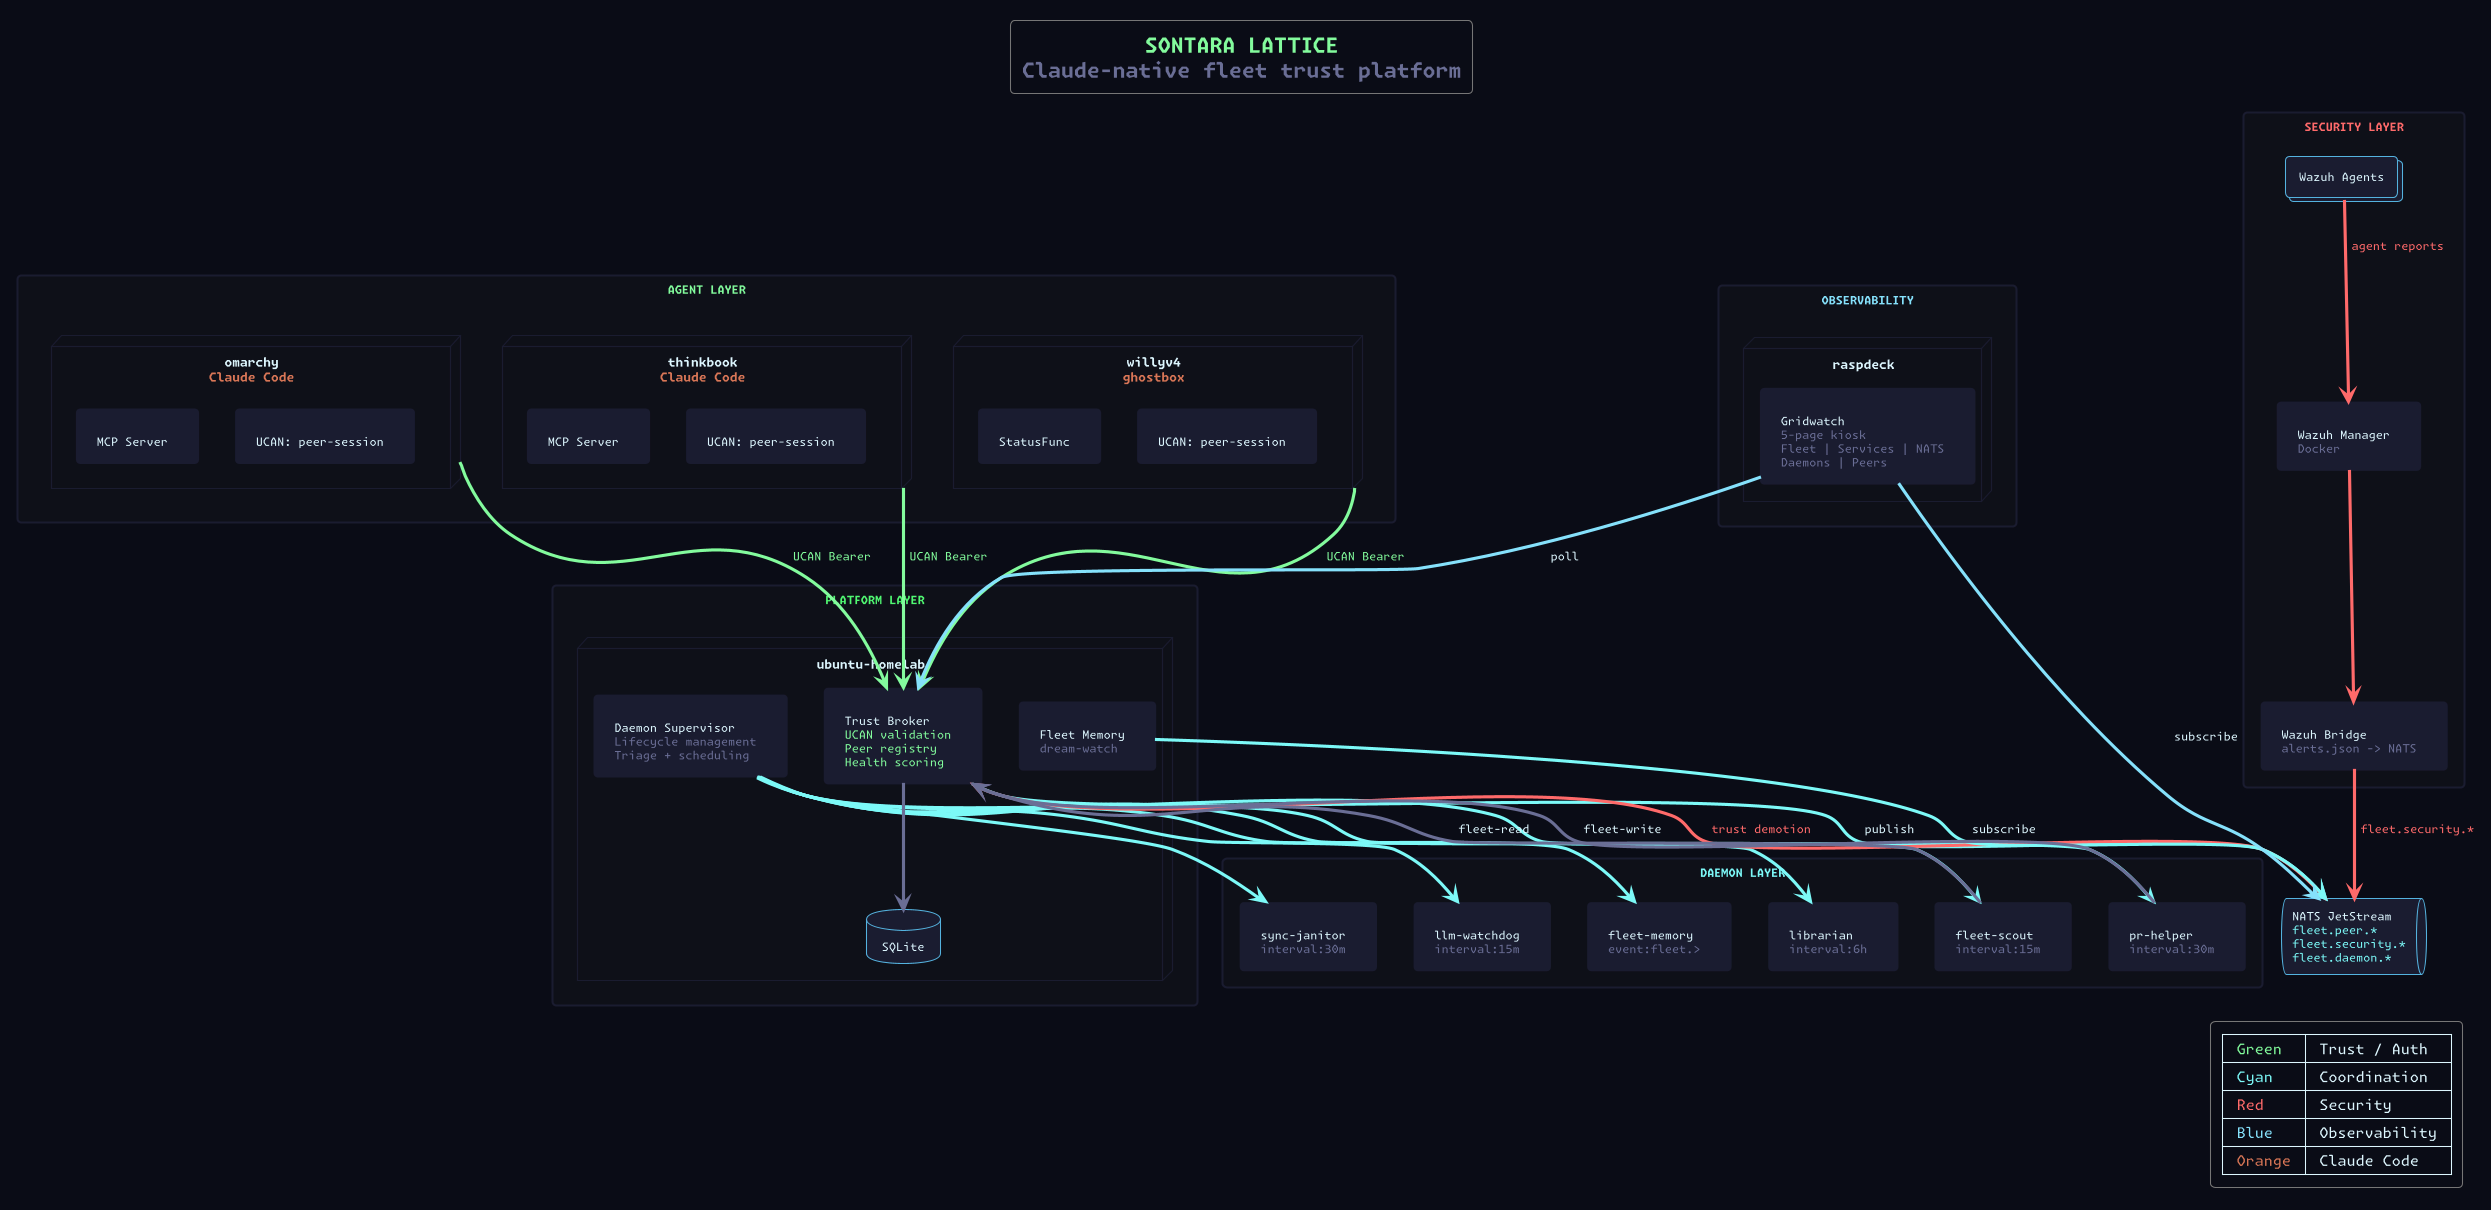

The diagram above was rendered by PlantUML. Its source (embedded in the PNG):
@startuml Sontara Lattice Architecture
!theme cyborg
skinparam backgroundColor #0B0C16
skinparam defaultFontColor #ddf7ff
skinparam defaultFontName "Monaspace Krypton"
skinparam defaultFontSize 11
skinparam nodeFontSize 12
skinparam componentFontSize 11
skinparam noteFontSize 10
skinparam arrowColor #6a6e95
skinparam rectangleBorderColor #1a1c30
skinparam nodeBorderColor #1a1c30
skinparam componentBorderColor #1a1c30
skinparam cloudBorderColor #1a1c30

title <color:#82FB9C><b>SONTARA LATTICE</b></color>\n<color:#6a6e95>Claude-native fleet trust platform</color>

' === AGENT LAYER ===
rectangle "<color:#82FB9C>AGENT LAYER</color>" as agents #0f1019 {
  node "omarchy\n<color:#D97757>Claude Code</color>" as omarchy #0f1019 {
    component "MCP Server" as mcp1 #1a1c30
    component "UCAN: peer-session" as ucan1 #1a1c30
  }
  node "thinkbook\n<color:#D97757>Claude Code</color>" as thinkbook #0f1019 {
    component "MCP Server" as mcp2 #1a1c30
    component "UCAN: peer-session" as ucan2 #1a1c30
  }
  node "willyv4\n<color:#D97757>ghostbox</color>" as willyv4 #0f1019 {
    component "StatusFunc" as status1 #1a1c30
    component "UCAN: peer-session" as ucan3 #1a1c30
  }
}

' === DAEMON LAYER ===
rectangle "<color:#7cf8f7>DAEMON LAYER</color>" as daemons #0f1019 {
  component "fleet-scout\n<color:#6a6e95>interval:15m</color>" as scout #1a1c30
  component "pr-helper\n<color:#6a6e95>interval:30m</color>" as prhelper #1a1c30
  component "fleet-memory\n<color:#6a6e95>event:fleet.></color>" as fmem #1a1c30
  component "librarian\n<color:#6a6e95>interval:6h</color>" as librarian #1a1c30
  component "sync-janitor\n<color:#6a6e95>interval:30m</color>" as janitor #1a1c30
  component "llm-watchdog\n<color:#6a6e95>interval:15m</color>" as watchdog #1a1c30
}

' === PLATFORM LAYER ===
rectangle "<color:#50f872>PLATFORM LAYER</color>" as platform #0f1019 {
  node "ubuntu-homelab" as homelab #0f1019 {
    component "Trust Broker\n<color:#82FB9C>UCAN validation</color>\n<color:#82FB9C>Peer registry</color>\n<color:#82FB9C>Health scoring</color>" as broker #1a1c30
    component "Daemon Supervisor\n<color:#6a6e95>Lifecycle management</color>\n<color:#6a6e95>Triage + scheduling</color>" as supervisor #1a1c30
    component "Fleet Memory\n<color:#6a6e95>dream-watch</color>" as dream #1a1c30
    database "SQLite" as db #1a1c30
  }
}

' === EVENT BUS ===
queue "NATS JetStream\n<color:#7cf8f7>fleet.peer.*</color>\n<color:#7cf8f7>fleet.security.*</color>\n<color:#7cf8f7>fleet.daemon.*</color>" as nats #1a1c30

' === SECURITY LAYER ===
rectangle "<color:#ff6b6b>SECURITY LAYER</color>" as security #0f1019 {
  component "Wazuh Manager\n<color:#6a6e95>Docker</color>" as wazuh #1a1c30
  component "Wazuh Bridge\n<color:#6a6e95>alerts.json -> NATS</color>" as bridge #1a1c30
  collections "Wazuh Agents" as wagents #1a1c30
}

' === OBSERVABILITY LAYER ===
rectangle "<color:#85E1FB>OBSERVABILITY</color>" as observability #0f1019 {
  node "raspdeck" as raspdeck #0f1019 {
    component "Gridwatch\n<color:#6a6e95>5-page kiosk</color>\n<color:#6a6e95>Fleet | Services | NATS</color>\n<color:#6a6e95>Daemons | Peers</color>" as gridwatch #1a1c30
  }
}

' === CONNECTIONS ===
omarchy -[#82FB9C]-> broker : <color:#82FB9C>UCAN Bearer</color>
thinkbook -[#82FB9C]-> broker : <color:#82FB9C>UCAN Bearer</color>
willyv4 -[#82FB9C]-> broker : <color:#82FB9C>UCAN Bearer</color>

supervisor -[#7cf8f7]-> scout
supervisor -[#7cf8f7]-> prhelper
supervisor -[#7cf8f7]-> fmem
supervisor -[#7cf8f7]-> librarian
supervisor -[#7cf8f7]-> janitor
supervisor -[#7cf8f7]-> watchdog

broker -[#7cf8f7]-> nats : publish
dream -[#7cf8f7]-> nats : subscribe
scout -[#6a6e95]-> broker : fleet-read
prhelper -[#6a6e95]-> broker : fleet-write

wagents -[#ff6b6b]-> wazuh : <color:#ff6b6b>agent reports</color>
wazuh -[#ff6b6b]-> bridge
bridge -[#ff6b6b]-> nats : <color:#ff6b6b>fleet.security.*</color>
nats -[#ff6b6b]-> broker : <color:#ff6b6b>trust demotion</color>

gridwatch -[#85E1FB]-> broker : poll
gridwatch -[#85E1FB]-> nats : subscribe

broker -[#6a6e95]-> db

legend right
  |<color:#82FB9C> Green </color>| Trust / Auth |
  |<color:#7cf8f7> Cyan </color>| Coordination |
  |<color:#ff6b6b> Red </color>| Security |
  |<color:#85E1FB> Blue </color>| Observability |
  |<color:#D97757> Orange </color>| Claude Code |
endlegend

@enduml